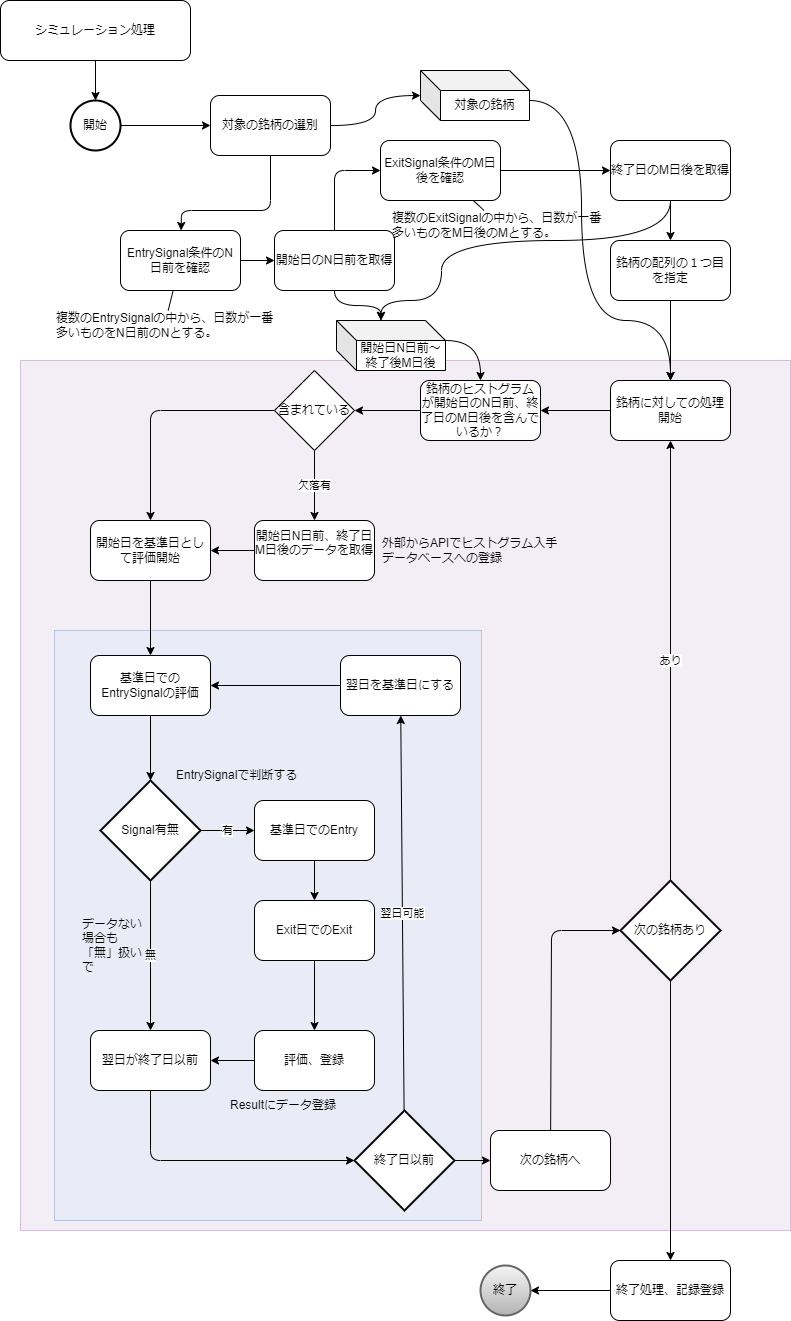

The diagram above was exported from draw.io. Its source (the exported page's mxGraphModel, read from the mxfile embedded in the PNG):
<mxGraphModel dx="699" dy="576" grid="1" gridSize="10" guides="1" tooltips="1" connect="1" arrows="1" fold="1" page="1" pageScale="1" pageWidth="827" pageHeight="1169" math="0" shadow="0">
  <root>
    <mxCell id="0" />
    <mxCell id="1" parent="0" />
    <mxCell id="97" value="" style="rounded=0;whiteSpace=wrap;html=1;opacity=40;fillColor=#e1d5e7;strokeColor=#9673a6;movable=1;resizable=1;rotatable=1;deletable=1;editable=1;locked=0;connectable=1;" parent="1" vertex="1">
      <mxGeometry x="39" y="380" width="770" height="870" as="geometry" />
    </mxCell>
    <mxCell id="131" value="" style="rounded=0;whiteSpace=wrap;html=1;opacity=40;fillColor=#dae8fc;strokeColor=#6c8ebf;movable=1;resizable=1;rotatable=1;deletable=1;editable=1;locked=0;connectable=1;" vertex="1" parent="1">
      <mxGeometry x="73" y="650" width="427" height="590" as="geometry" />
    </mxCell>
    <mxCell id="115" style="edgeStyle=none;html=1;" edge="1" parent="1" source="2" target="114">
      <mxGeometry relative="1" as="geometry" />
    </mxCell>
    <mxCell id="2" value="開始" style="strokeWidth=2;html=1;shape=mxgraph.flowchart.start_2;whiteSpace=wrap;" parent="1" vertex="1">
      <mxGeometry x="89" y="120" width="50" height="50" as="geometry" />
    </mxCell>
    <mxCell id="3" value="終了" style="strokeWidth=2;html=1;shape=mxgraph.flowchart.start_2;whiteSpace=wrap;fillColor=#f5f5f5;gradientColor=#b3b3b3;strokeColor=#666666;" parent="1" vertex="1">
      <mxGeometry x="499" y="1285" width="50" height="50" as="geometry" />
    </mxCell>
    <mxCell id="112" style="edgeStyle=none;html=1;" edge="1" parent="1" source="7" target="20">
      <mxGeometry relative="1" as="geometry" />
    </mxCell>
    <mxCell id="7" value="EntrySignal条件のN日前を確認" style="rounded=1;whiteSpace=wrap;html=1;" parent="1" vertex="1">
      <mxGeometry x="139" y="250" width="120" height="60" as="geometry" />
    </mxCell>
    <mxCell id="128" style="edgeStyle=none;html=1;" edge="1" parent="1" source="8" target="21">
      <mxGeometry relative="1" as="geometry" />
    </mxCell>
    <mxCell id="8" value="ExitSignal条件のM日後を確認" style="whiteSpace=wrap;html=1;rounded=1;" parent="1" vertex="1">
      <mxGeometry x="399" y="160" width="120" height="60" as="geometry" />
    </mxCell>
    <mxCell id="25" style="edgeStyle=none;html=1;" parent="1" source="20" target="8" edge="1">
      <mxGeometry relative="1" as="geometry">
        <Array as="points">
          <mxPoint x="353" y="190" />
        </Array>
      </mxGeometry>
    </mxCell>
    <mxCell id="20" value="開始日のN日前を取得" style="rounded=1;whiteSpace=wrap;html=1;" parent="1" vertex="1">
      <mxGeometry x="293" y="250" width="120" height="60" as="geometry" />
    </mxCell>
    <mxCell id="89" style="edgeStyle=none;html=1;" parent="1" source="21" target="85" edge="1">
      <mxGeometry relative="1" as="geometry" />
    </mxCell>
    <mxCell id="21" value="終了日のM日後を取得" style="rounded=1;whiteSpace=wrap;html=1;" parent="1" vertex="1">
      <mxGeometry x="629" y="160" width="120" height="60" as="geometry" />
    </mxCell>
    <mxCell id="55" style="edgeStyle=none;html=1;entryX=1;entryY=0.5;entryDx=0;entryDy=0;" parent="1" source="37" target="49" edge="1">
      <mxGeometry relative="1" as="geometry" />
    </mxCell>
    <mxCell id="37" value="開始日N日前、終了日M日後のデータを取得&lt;div&gt;&lt;br&gt;&lt;/div&gt;" style="rounded=1;whiteSpace=wrap;html=1;" parent="1" vertex="1">
      <mxGeometry x="273" y="540" width="120" height="60" as="geometry" />
    </mxCell>
    <mxCell id="48" value="欠落有" style="edgeStyle=none;html=1;exitX=0.5;exitY=1;exitDx=0;exitDy=0;" parent="1" source="92" target="37" edge="1">
      <mxGeometry relative="1" as="geometry">
        <mxPoint x="499.79999999999995" y="629.2" as="sourcePoint" />
      </mxGeometry>
    </mxCell>
    <mxCell id="50" style="edgeStyle=none;html=1;" parent="1" source="92" target="49" edge="1">
      <mxGeometry relative="1" as="geometry">
        <mxPoint x="467.57142857142867" y="638.5714285714286" as="sourcePoint" />
        <Array as="points">
          <mxPoint x="169" y="430" />
        </Array>
      </mxGeometry>
    </mxCell>
    <mxCell id="57" style="edgeStyle=none;html=1;" parent="1" source="49" target="56" edge="1">
      <mxGeometry relative="1" as="geometry" />
    </mxCell>
    <mxCell id="49" value="開始日を基準日として評価開始" style="rounded=1;whiteSpace=wrap;html=1;" parent="1" vertex="1">
      <mxGeometry x="109" y="540" width="120" height="60" as="geometry" />
    </mxCell>
    <mxCell id="60" style="edgeStyle=none;html=1;" parent="1" source="56" target="58" edge="1">
      <mxGeometry relative="1" as="geometry" />
    </mxCell>
    <mxCell id="56" value="基準日でのEntrySignalの評価" style="rounded=1;whiteSpace=wrap;html=1;" parent="1" vertex="1">
      <mxGeometry x="109" y="675" width="120" height="60" as="geometry" />
    </mxCell>
    <mxCell id="61" value="有" style="edgeStyle=none;html=1;" parent="1" source="58" target="59" edge="1">
      <mxGeometry relative="1" as="geometry">
        <Array as="points">
          <mxPoint x="249" y="850" />
        </Array>
      </mxGeometry>
    </mxCell>
    <mxCell id="73" value="無" style="edgeStyle=none;html=1;" parent="1" source="58" target="67" edge="1">
      <mxGeometry relative="1" as="geometry" />
    </mxCell>
    <mxCell id="58" value="Signal有無" style="strokeWidth=2;html=1;shape=mxgraph.flowchart.decision;whiteSpace=wrap;" parent="1" vertex="1">
      <mxGeometry x="119" y="800" width="100" height="100" as="geometry" />
    </mxCell>
    <mxCell id="63" style="edgeStyle=none;html=1;" parent="1" source="59" target="62" edge="1">
      <mxGeometry relative="1" as="geometry" />
    </mxCell>
    <mxCell id="59" value="基準日でのEntry" style="rounded=1;whiteSpace=wrap;html=1;" parent="1" vertex="1">
      <mxGeometry x="273" y="820" width="120" height="60" as="geometry" />
    </mxCell>
    <mxCell id="66" style="edgeStyle=none;html=1;" parent="1" source="62" target="65" edge="1">
      <mxGeometry relative="1" as="geometry" />
    </mxCell>
    <mxCell id="62" value="Exit日でのExit" style="rounded=1;whiteSpace=wrap;html=1;" parent="1" vertex="1">
      <mxGeometry x="273" y="920" width="120" height="60" as="geometry" />
    </mxCell>
    <mxCell id="72" style="edgeStyle=none;html=1;" parent="1" source="65" target="67" edge="1">
      <mxGeometry relative="1" as="geometry" />
    </mxCell>
    <mxCell id="65" value="評価、登録" style="rounded=1;whiteSpace=wrap;html=1;" parent="1" vertex="1">
      <mxGeometry x="273" y="1050" width="120" height="60" as="geometry" />
    </mxCell>
    <mxCell id="74" style="edgeStyle=none;html=1;" parent="1" source="67" target="68" edge="1">
      <mxGeometry relative="1" as="geometry">
        <Array as="points">
          <mxPoint x="169" y="1180" />
        </Array>
      </mxGeometry>
    </mxCell>
    <mxCell id="67" value="翌日が終了日以前" style="rounded=1;whiteSpace=wrap;html=1;" parent="1" vertex="1">
      <mxGeometry x="109" y="1050" width="120" height="60" as="geometry" />
    </mxCell>
    <mxCell id="69" value="翌日可能" style="edgeStyle=none;html=1;" parent="1" source="68" target="70" edge="1">
      <mxGeometry relative="1" as="geometry">
        <mxPoint x="549" y="1080" as="targetPoint" />
      </mxGeometry>
    </mxCell>
    <mxCell id="76" style="edgeStyle=none;html=1;" parent="1" source="68" target="75" edge="1">
      <mxGeometry relative="1" as="geometry" />
    </mxCell>
    <mxCell id="68" value="終了日以前" style="strokeWidth=2;html=1;shape=mxgraph.flowchart.decision;whiteSpace=wrap;" parent="1" vertex="1">
      <mxGeometry x="373" y="1130" width="100" height="100" as="geometry" />
    </mxCell>
    <mxCell id="71" style="edgeStyle=none;html=1;" parent="1" source="70" target="56" edge="1">
      <mxGeometry relative="1" as="geometry" />
    </mxCell>
    <mxCell id="70" value="翌日を基準日にする" style="rounded=1;whiteSpace=wrap;html=1;" parent="1" vertex="1">
      <mxGeometry x="359" y="675" width="120" height="60" as="geometry" />
    </mxCell>
    <mxCell id="78" style="edgeStyle=none;html=1;" parent="1" source="75" target="77" edge="1">
      <mxGeometry relative="1" as="geometry">
        <Array as="points">
          <mxPoint x="570" y="950" />
        </Array>
      </mxGeometry>
    </mxCell>
    <mxCell id="75" value="次の銘柄へ" style="rounded=1;whiteSpace=wrap;html=1;" parent="1" vertex="1">
      <mxGeometry x="509" y="1150" width="120" height="60" as="geometry" />
    </mxCell>
    <mxCell id="81" value="あり" style="edgeStyle=none;html=1;" parent="1" source="77" target="86" edge="1">
      <mxGeometry relative="1" as="geometry">
        <mxPoint x="689" y="1190" as="targetPoint" />
      </mxGeometry>
    </mxCell>
    <mxCell id="83" style="edgeStyle=none;html=1;" parent="1" source="77" target="82" edge="1">
      <mxGeometry relative="1" as="geometry" />
    </mxCell>
    <mxCell id="77" value="次の銘柄あり" style="strokeWidth=2;html=1;shape=mxgraph.flowchart.decision;whiteSpace=wrap;" parent="1" vertex="1">
      <mxGeometry x="639" y="900" width="100" height="100" as="geometry" />
    </mxCell>
    <mxCell id="84" style="edgeStyle=none;html=1;" parent="1" source="82" target="3" edge="1">
      <mxGeometry relative="1" as="geometry" />
    </mxCell>
    <mxCell id="82" value="終了処理、記録登録" style="rounded=1;whiteSpace=wrap;html=1;" parent="1" vertex="1">
      <mxGeometry x="629" y="1280" width="120" height="60" as="geometry" />
    </mxCell>
    <mxCell id="88" style="edgeStyle=none;html=1;" parent="1" source="85" target="86" edge="1">
      <mxGeometry relative="1" as="geometry" />
    </mxCell>
    <mxCell id="85" value="銘柄の配列の１つ目を指定" style="whiteSpace=wrap;html=1;rounded=1;" parent="1" vertex="1">
      <mxGeometry x="629" y="260" width="120" height="60" as="geometry" />
    </mxCell>
    <mxCell id="91" style="edgeStyle=none;html=1;" parent="1" source="86" target="90" edge="1">
      <mxGeometry relative="1" as="geometry" />
    </mxCell>
    <mxCell id="86" value="銘柄に対しての処理開始" style="whiteSpace=wrap;html=1;rounded=1;" parent="1" vertex="1">
      <mxGeometry x="629" y="400" width="120" height="60" as="geometry" />
    </mxCell>
    <mxCell id="93" style="edgeStyle=none;html=1;" parent="1" source="90" target="92" edge="1">
      <mxGeometry relative="1" as="geometry" />
    </mxCell>
    <mxCell id="90" value="銘柄のヒストグラムが開始日のN日前、終了日のM日後を含んでいるか？" style="whiteSpace=wrap;html=1;rounded=1;" parent="1" vertex="1">
      <mxGeometry x="439" y="400" width="120" height="60" as="geometry" />
    </mxCell>
    <mxCell id="92" value="含まれている" style="rhombus;whiteSpace=wrap;html=1;" parent="1" vertex="1">
      <mxGeometry x="293" y="390" width="80" height="80" as="geometry" />
    </mxCell>
    <mxCell id="100" value="外部からAPIでヒストグラム入手&lt;div&gt;データベースへの登録&lt;/div&gt;" style="text;html=1;align=left;verticalAlign=middle;whiteSpace=wrap;rounded=0;" parent="1" vertex="1">
      <mxGeometry x="399" y="555" width="220" height="30" as="geometry" />
    </mxCell>
    <mxCell id="101" value="EntrySignalで判断する" style="text;html=1;align=left;verticalAlign=middle;whiteSpace=wrap;rounded=0;" parent="1" vertex="1">
      <mxGeometry x="193" y="780" width="146" height="30" as="geometry" />
    </mxCell>
    <mxCell id="102" value="データない場合も「無」扱いで" style="text;html=1;align=left;verticalAlign=middle;whiteSpace=wrap;rounded=0;" parent="1" vertex="1">
      <mxGeometry x="99" y="930" width="66" height="70" as="geometry" />
    </mxCell>
    <mxCell id="103" value="Resultにデータ登録" style="text;html=1;align=left;verticalAlign=middle;whiteSpace=wrap;rounded=0;" parent="1" vertex="1">
      <mxGeometry x="247" y="1110" width="146" height="30" as="geometry" />
    </mxCell>
    <mxCell id="122" style="edgeStyle=none;html=1;endArrow=none;endFill=0;" edge="1" parent="1" source="104" target="7">
      <mxGeometry relative="1" as="geometry" />
    </mxCell>
    <mxCell id="104" value="複数のEntrySignalの中から、日数が一番多いものをN日前のNとする。" style="text;html=1;align=left;verticalAlign=middle;whiteSpace=wrap;rounded=0;" parent="1" vertex="1">
      <mxGeometry x="73" y="330" width="220" height="30" as="geometry" />
    </mxCell>
    <mxCell id="121" style="html=1;endArrow=none;endFill=0;" edge="1" parent="1" source="105" target="8">
      <mxGeometry relative="1" as="geometry" />
    </mxCell>
    <mxCell id="105" value="複数のExitSignalの中から、日数が一番多いものをM日後のMとする。" style="text;html=1;align=left;verticalAlign=middle;whiteSpace=wrap;rounded=0;" parent="1" vertex="1">
      <mxGeometry x="409" y="230" width="220" height="30" as="geometry" />
    </mxCell>
    <mxCell id="110" style="edgeStyle=none;html=1;" edge="1" parent="1" source="106" target="2">
      <mxGeometry relative="1" as="geometry">
        <mxPoint x="114" y="120" as="targetPoint" />
      </mxGeometry>
    </mxCell>
    <mxCell id="106" value="シミュレーション処理" style="rounded=1;whiteSpace=wrap;html=1;" parent="1" vertex="1">
      <mxGeometry x="19" y="20" width="190" height="60" as="geometry" />
    </mxCell>
    <mxCell id="116" style="edgeStyle=none;html=1;" edge="1" parent="1" source="114" target="7">
      <mxGeometry relative="1" as="geometry">
        <Array as="points">
          <mxPoint x="289" y="230" />
          <mxPoint x="200" y="230" />
        </Array>
      </mxGeometry>
    </mxCell>
    <mxCell id="119" style="edgeStyle=orthogonalEdgeStyle;html=1;curved=1;" edge="1" parent="1" source="114" target="118">
      <mxGeometry relative="1" as="geometry" />
    </mxCell>
    <mxCell id="114" value="対象の銘柄の選別" style="rounded=1;whiteSpace=wrap;html=1;" vertex="1" parent="1">
      <mxGeometry x="229" y="115" width="120" height="60" as="geometry" />
    </mxCell>
    <mxCell id="120" style="edgeStyle=orthogonalEdgeStyle;html=1;curved=1;" edge="1" parent="1" source="118" target="86">
      <mxGeometry relative="1" as="geometry">
        <Array as="points">
          <mxPoint x="600" y="120" />
          <mxPoint x="600" y="340" />
          <mxPoint x="689" y="340" />
        </Array>
      </mxGeometry>
    </mxCell>
    <mxCell id="118" value="対象の銘柄" style="shape=cube;whiteSpace=wrap;html=1;boundedLbl=1;backgroundOutline=1;darkOpacity=0.05;darkOpacity2=0.1;" vertex="1" parent="1">
      <mxGeometry x="439" y="90" width="109" height="50" as="geometry" />
    </mxCell>
    <mxCell id="126" style="edgeStyle=orthogonalEdgeStyle;html=1;curved=1;exitX=0;exitY=0;exitDx=109;exitDy=20;exitPerimeter=0;" edge="1" parent="1" source="123" target="90">
      <mxGeometry relative="1" as="geometry" />
    </mxCell>
    <mxCell id="123" value="開始日N日前～終了後M日後" style="shape=cube;whiteSpace=wrap;html=1;boundedLbl=1;backgroundOutline=1;darkOpacity=0.05;darkOpacity2=0.1;" vertex="1" parent="1">
      <mxGeometry x="355" y="340" width="109" height="50" as="geometry" />
    </mxCell>
    <mxCell id="129" style="edgeStyle=orthogonalEdgeStyle;html=1;entryX=0;entryY=0;entryDx=44.5;entryDy=0;entryPerimeter=0;curved=1;" edge="1" parent="1" source="21" target="123">
      <mxGeometry relative="1" as="geometry">
        <Array as="points">
          <mxPoint x="689" y="260" />
          <mxPoint x="460" y="260" />
          <mxPoint x="460" y="320" />
          <mxPoint x="400" y="320" />
        </Array>
      </mxGeometry>
    </mxCell>
    <mxCell id="130" style="edgeStyle=orthogonalEdgeStyle;html=1;entryX=0;entryY=0;entryDx=44.5;entryDy=0;entryPerimeter=0;curved=1;" edge="1" parent="1" source="20" target="123">
      <mxGeometry relative="1" as="geometry" />
    </mxCell>
  </root>
</mxGraphModel>